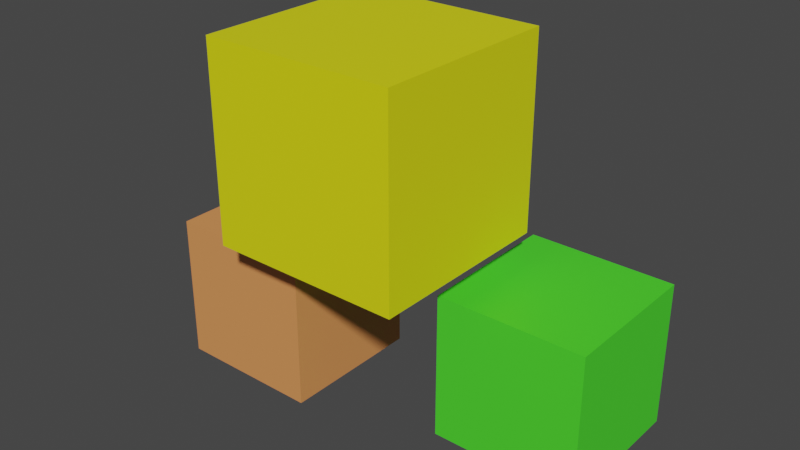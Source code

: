 # Source: clickables.blend  (saved by Blender 3.0.42; exported with 4.5.12 LTS)
import bpy
from mathutils import Matrix  # noqa: F401  (used for matrix-valued properties, if any)

bpy.ops.wm.read_factory_settings(use_empty=True)
scene = bpy.context.scene
scene.name = 'Scene'

# ---- collections
col_collection = bpy.data.collections.new('Collection'); scene.collection.children.link(col_collection)

# ---- materials (node trees are filled in below, after node groups)
mat_material_002 = bpy.data.materials.new('Material.002')
mat_material_002.use_transparent_shadow = False
mat_material = bpy.data.materials.new('Material')
mat_material.use_transparent_shadow = False
mat_material_001 = bpy.data.materials.new('Material.001')
mat_material_001.use_transparent_shadow = False

# ---- material node trees
mat_material_002.use_nodes = True; mat_material_002.node_tree.nodes.clear()
_N = mat_material_002.node_tree.nodes; _L = mat_material_002.node_tree.links
n0 = _N.new('ShaderNodeBsdfPrincipled'); n0.name = 'Principled BSDF'; n0.location = (10, 300)
n0.distribution = 'GGX'
n0.subsurface_method = 'RANDOM_WALK_SKIN'
n0.inputs[0].default_value = (0.07193, 0.8, 0.02822, 1.0)
n0.inputs[3].default_value = 1.45
n0.inputs[27].default_value = (0.0, 0.0, 0.0, 1.0)
n0.inputs[28].default_value = 1.0
n1 = _N.new('ShaderNodeOutputMaterial'); n1.name = 'Material Output'; n1.location = (300, 300)
_L.new(n0.outputs[0], n1.inputs[0])
n1.is_active_output = True
mat_material.use_nodes = True; mat_material.node_tree.nodes.clear()
_N = mat_material.node_tree.nodes; _L = mat_material.node_tree.links
n0 = _N.new('ShaderNodeBsdfPrincipled'); n0.name = 'Principled BSDF'; n0.location = (10, 300)
n0.distribution = 'GGX'
n0.subsurface_method = 'RANDOM_WALK_SKIN'
n0.inputs[0].default_value = (0.8, 0.7929, 0.005634, 1.0)
n0.inputs[3].default_value = 1.45
n0.inputs[27].default_value = (0.0, 0.0, 0.0, 1.0)
n0.inputs[28].default_value = 1.0
n1 = _N.new('ShaderNodeOutputMaterial'); n1.name = 'Material Output'; n1.location = (300, 300)
_L.new(n0.outputs[0], n1.inputs[0])
n1.is_active_output = True
mat_material_001.use_nodes = True; mat_material_001.node_tree.nodes.clear()
_N = mat_material_001.node_tree.nodes; _L = mat_material_001.node_tree.links
n0 = _N.new('ShaderNodeBsdfPrincipled'); n0.name = 'Principled BSDF'; n0.location = (10, 300)
n0.distribution = 'GGX'
n0.subsurface_method = 'RANDOM_WALK_SKIN'
n0.inputs[0].default_value = (0.8, 0.2988, 0.09705, 1.0)
n0.inputs[3].default_value = 1.45
n0.inputs[27].default_value = (0.0, 0.0, 0.0, 1.0)
n0.inputs[28].default_value = 1.0
n1 = _N.new('ShaderNodeOutputMaterial'); n1.name = 'Material Output'; n1.location = (300, 300)
_L.new(n0.outputs[0], n1.inputs[0])
n1.is_active_output = True

# ---- world
world_world = bpy.data.worlds.new('World'); scene.world = world_world
world_world.use_nodes = True; world_world.node_tree.nodes.clear()
_N = world_world.node_tree.nodes; _L = world_world.node_tree.links
n0 = _N.new('ShaderNodeOutputWorld'); n0.name = 'World Output'; n0.location = (300, 300)
n1 = _N.new('ShaderNodeBackground'); n1.name = 'Background'; n1.location = (10, 300)
n1.inputs[0].default_value = (0.05088, 0.05088, 0.05088, 1.0)
_L.new(n1.outputs[0], n0.inputs[0])
n0.is_active_output = True
world_world.color = (0.05088, 0.05088, 0.05088)
world_world.use_sun_shadow = False
world_world.sun_shadow_jitter_overblur = 0.0

# ---- meshes
me_cube_003 = bpy.data.meshes.new('Cube.003')
me_cube_003.from_pydata([(-1.0, -1.0, -1.0), (-1.0, -1.0, 1.0), (-1.0, 1.0, -1.0), (-1.0, 1.0, 1.0), (1.0, -1.0, -1.0), (1.0, -1.0, 1.0), (1.0, 1.0, -1.0), (1.0, 1.0, 1.0)], [], [(0, 1, 3, 2), (2, 3, 7, 6), (6, 7, 5, 4), (4, 5, 1, 0), (2, 6, 4, 0), (7, 3, 1, 5)])
_uv = me_cube_003.uv_layers.new(name='UVMap')
_uv.uv.foreach_set('vector', [0.375, 0.0, 0.625, 0.0, 0.625, 0.25, 0.375, 0.25, 0.375, 0.25, 0.625, 0.25, 0.625, 0.5, 0.375, 0.5, 0.375, 0.5, 0.625, 0.5, 0.625, 0.75, 0.375, 0.75, 0.375, 0.75, 0.625, 0.75, 0.625, 1.0, 0.375, 1.0, 0.125, 0.5, 0.375, 0.5, 0.375, 0.75, 0.125, 0.75, 0.625, 0.5, 0.875, 0.5, 0.875, 0.75, 0.625, 0.75])
me_cube_003.materials.append(mat_material_002)
me_cube_003.use_remesh_fix_poles = True
me_cube_003.use_remesh_preserve_attributes = False
me_cube_003.update()
me_cube_004 = bpy.data.meshes.new('Cube.004')
me_cube_004.from_pydata([(-1.0, -1.0, -1.0), (-1.0, -1.0, 1.0), (-1.0, 1.0, -1.0), (-1.0, 1.0, 1.0), (1.0, -1.0, -1.0), (1.0, -1.0, 1.0), (1.0, 1.0, -1.0), (1.0, 1.0, 1.0)], [], [(0, 1, 3, 2), (2, 3, 7, 6), (6, 7, 5, 4), (4, 5, 1, 0), (2, 6, 4, 0), (7, 3, 1, 5)])
_uv = me_cube_004.uv_layers.new(name='UVMap')
_uv.uv.foreach_set('vector', [0.375, 0.0, 0.625, 0.0, 0.625, 0.25, 0.375, 0.25, 0.375, 0.25, 0.625, 0.25, 0.625, 0.5, 0.375, 0.5, 0.375, 0.5, 0.625, 0.5, 0.625, 0.75, 0.375, 0.75, 0.375, 0.75, 0.625, 0.75, 0.625, 1.0, 0.375, 1.0, 0.125, 0.5, 0.375, 0.5, 0.375, 0.75, 0.125, 0.75, 0.625, 0.5, 0.875, 0.5, 0.875, 0.75, 0.625, 0.75])
me_cube_004.materials.append(mat_material)
me_cube_004.use_remesh_fix_poles = True
me_cube_004.use_remesh_preserve_attributes = False
me_cube_004.update()
me_cube_005 = bpy.data.meshes.new('Cube.005')
me_cube_005.from_pydata([(-1.0, -1.0, -1.0), (-1.0, -1.0, 1.0), (-1.0, 1.0, -1.0), (-1.0, 1.0, 1.0), (1.0, -1.0, -1.0), (1.0, -1.0, 1.0), (1.0, 1.0, -1.0), (1.0, 1.0, 1.0)], [], [(0, 1, 3, 2), (2, 3, 7, 6), (6, 7, 5, 4), (4, 5, 1, 0), (2, 6, 4, 0), (7, 3, 1, 5)])
_uv = me_cube_005.uv_layers.new(name='UVMap')
_uv.uv.foreach_set('vector', [0.375, 0.0, 0.625, 0.0, 0.625, 0.25, 0.375, 0.25, 0.375, 0.25, 0.625, 0.25, 0.625, 0.5, 0.375, 0.5, 0.375, 0.5, 0.625, 0.5, 0.625, 0.75, 0.375, 0.75, 0.375, 0.75, 0.625, 0.75, 0.625, 1.0, 0.375, 1.0, 0.125, 0.5, 0.375, 0.5, 0.375, 0.75, 0.125, 0.75, 0.625, 0.5, 0.875, 0.5, 0.875, 0.75, 0.625, 0.75])
me_cube_005.materials.append(mat_material_001)
me_cube_005.use_remesh_fix_poles = True
me_cube_005.use_remesh_preserve_attributes = False
me_cube_005.update()

# ---- objects
ob_cube1 = bpy.data.objects.new('cube1', me_cube_003)
ob_other_objects_cube = bpy.data.objects.new('other_objects_cube', me_cube_004)
ob_cube2_videotarget = bpy.data.objects.new('cube2_videotarget', me_cube_005)

# ---- transforms, parenting, visibility, modifiers, constraints
ob_cube1.location = (-0.05319, -0.1615, 0.1835)
ob_cube1.scale = (0.2924, 0.2924, 0.2924)
ob_other_objects_cube.location = (-0.6195, -0.4528, 0.9778)
ob_other_objects_cube.scale = (0.3769, 0.3769, 0.3769)
ob_cube2_videotarget.location = (-1.146, -0.3393, 0.1817)
ob_cube2_videotarget.scale = (0.2924, 0.2924, 0.2924)

# ---- collection membership
col_collection.objects.link(ob_cube1)
col_collection.objects.link(ob_other_objects_cube)
col_collection.objects.link(ob_cube2_videotarget)

# ---- scene / render settings (as saved in the file)
scene.frame_start = 1; scene.frame_end = 250; scene.frame_set(20)
scene.render.engine = 'BLENDER_EEVEE_NEXT'
scene.cycles.sampling_pattern = 'TABULATED_SOBOL'
scene.cycles.use_light_tree = False
scene.view_settings.view_transform = 'Filmic'
bpy.context.view_layer.update()

# ---- added for rendering (the .blend has no active camera and no usable light): camera, sun
cam_auto = bpy.data.cameras.new('AutoCamera')
cam_auto.lens = 50.0
cam_auto.sensor_width = 36.0
cam_auto.clip_end = 1000.0
ob_auto_camera = bpy.data.objects.new('AutoCamera', cam_auto)
scene.collection.objects.link(ob_auto_camera)
ob_auto_camera.location = (1.64491, -3.04306, 2.41782)
ob_auto_camera.rotation_euler = (1.09748, -7.21219e-08, 0.694738)
scene.camera = ob_auto_camera
light_auto_sun = bpy.data.lights.new('AutoSun', 'SUN')
light_auto_sun.energy = 3.0
light_auto_sun.angle = 0.0523599
ob_auto_sun = bpy.data.objects.new('AutoSun', light_auto_sun)
scene.collection.objects.link(ob_auto_sun)
ob_auto_sun.rotation_euler = (0.872665, 0.174533, 0.523599)
bpy.context.view_layer.update()
